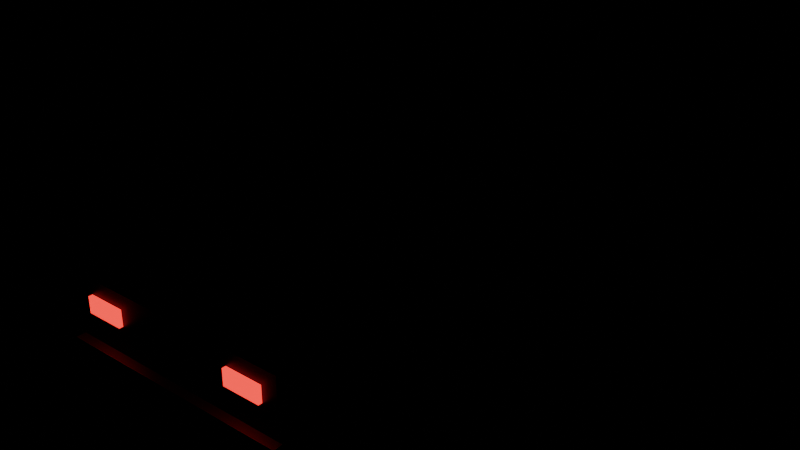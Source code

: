 # Source: Car2.blend  (saved by Blender 5.3.31; exported with 4.5.12 LTS)
import bpy
from mathutils import Matrix  # noqa: F401  (used for matrix-valued properties, if any)

bpy.ops.wm.read_factory_settings(use_empty=True)
scene = bpy.context.scene
scene.name = 'Scene'

# ---- collections
col_car2 = bpy.data.collections.new('Car2'); scene.collection.children.link(col_car2)

# ---- materials (node trees are filled in below, after node groups)
mat_rubber_0 = bpy.data.materials.new('Rubber_0')
mat_metal_1 = bpy.data.materials.new('Metal_1')
mat_glass_2 = bpy.data.materials.new('Glass_2')
mat_glass_3 = bpy.data.materials.new('Glass_3')
mat_neon_4 = bpy.data.materials.new('Neon_4')
mat_metal_5 = bpy.data.materials.new('Metal_5')

# ---- material node trees
mat_rubber_0.use_nodes = True; mat_rubber_0.node_tree.nodes.clear()
_N = mat_rubber_0.node_tree.nodes; _L = mat_rubber_0.node_tree.links
n0 = _N.new('ShaderNodeBsdfPrincipled'); n0.name = 'Principled BSDF'; n0.location = (-200, 100)
n0.inputs[0].default_value = (0.0137, 0.0137, 0.01521, 1.0)
n0.inputs[2].default_value = 0.92
n0.inputs[10].default_value = 0.005
n1 = _N.new('ShaderNodeOutputMaterial'); n1.name = 'Material Output'; n1.location = (200, 100)
_L.new(n0.outputs[0], n1.inputs[0])
n1.is_active_output = True
mat_metal_1.use_nodes = True; mat_metal_1.node_tree.nodes.clear()
_N = mat_metal_1.node_tree.nodes; _L = mat_metal_1.node_tree.links
n0 = _N.new('ShaderNodeBsdfPrincipled'); n0.name = 'Principled BSDF'; n0.location = (-200, 100)
n0.inputs[0].default_value = (0.02122, 0.06125, 0.1878, 1.0)
n0.inputs[1].default_value = 0.55
n0.inputs[2].default_value = 0.42
n0.inputs[10].default_value = 0.005
n1 = _N.new('ShaderNodeOutputMaterial'); n1.name = 'Material Output'; n1.location = (200, 100)
_L.new(n0.outputs[0], n1.inputs[0])
n1.is_active_output = True
mat_glass_2.use_nodes = True; mat_glass_2.node_tree.nodes.clear()
_N = mat_glass_2.node_tree.nodes; _L = mat_glass_2.node_tree.links
n0 = _N.new('ShaderNodeBsdfPrincipled'); n0.name = 'Principled BSDF'; n0.location = (-200, 100)
n0.inputs[0].default_value = (0.1559, 0.2623, 0.3278, 1.0)
n0.inputs[2].default_value = 0.05
n0.inputs[10].default_value = 0.005
n0.inputs[18].default_value = 0.85
n1 = _N.new('ShaderNodeOutputMaterial'); n1.name = 'Material Output'; n1.location = (200, 100)
_L.new(n0.outputs[0], n1.inputs[0])
n1.is_active_output = True
mat_glass_3.use_nodes = True; mat_glass_3.node_tree.nodes.clear()
_N = mat_glass_3.node_tree.nodes; _L = mat_glass_3.node_tree.links
n0 = _N.new('ShaderNodeBsdfPrincipled'); n0.name = 'Principled BSDF'; n0.location = (-200, 100)
n0.inputs[0].default_value = (0.8308, 0.8308, 0.6795, 1.0)
n0.inputs[2].default_value = 0.05
n0.inputs[10].default_value = 0.005
n0.inputs[18].default_value = 0.85
n1 = _N.new('ShaderNodeOutputMaterial'); n1.name = 'Material Output'; n1.location = (200, 100)
_L.new(n0.outputs[0], n1.inputs[0])
n1.is_active_output = True
mat_neon_4.use_nodes = True; mat_neon_4.node_tree.nodes.clear()
_N = mat_neon_4.node_tree.nodes; _L = mat_neon_4.node_tree.links
n0 = _N.new('ShaderNodeBsdfPrincipled'); n0.name = 'Principled BSDF'; n0.location = (-200, 100)
n0.inputs[0].default_value = (0.305, 0.006995, 0.006049, 1.0)
n0.inputs[10].default_value = 0.005
n0.inputs[27].default_value = (0.305, 0.006995, 0.006049, 1.0)
n0.inputs[28].default_value = 6.0
n1 = _N.new('ShaderNodeOutputMaterial'); n1.name = 'Material Output'; n1.location = (200, 100)
_L.new(n0.outputs[0], n1.inputs[0])
n1.is_active_output = True
mat_metal_5.use_nodes = True; mat_metal_5.node_tree.nodes.clear()
_N = mat_metal_5.node_tree.nodes; _L = mat_metal_5.node_tree.links
n0 = _N.new('ShaderNodeBsdfPrincipled'); n0.name = 'Principled BSDF'; n0.location = (-200, 100)
n0.inputs[0].default_value = (0.402, 0.4125, 0.4287, 1.0)
n0.inputs[1].default_value = 0.55
n0.inputs[2].default_value = 0.42
n0.inputs[10].default_value = 0.005
n1 = _N.new('ShaderNodeOutputMaterial'); n1.name = 'Material Output'; n1.location = (200, 100)
_L.new(n0.outputs[0], n1.inputs[0])
n1.is_active_output = True

# ---- meshes
me_wheel_10_1 = bpy.data.meshes.new('Wheel-10_1')
me_wheel_10_1.from_pydata([(-0.1, 0.31, -7.55e-09), (0.1, 0.31, 7.55e-09), (-0.1, 0.2948, -0.0958), (0.1, 0.2948, -0.0958), (-0.1, 0.2508, -0.1822), (0.1, 0.2508, -0.1822), (-0.1, 0.1822, -0.2508), (0.1, 0.1822, -0.2508), (-0.1, 0.0958, -0.2948), (0.1, 0.0958, -0.2948), (-0.1, 0.0, -0.31), (0.1, 0.0, -0.31), (-0.1, -0.0958, -0.2948), (0.1, -0.0958, -0.2948), (-0.1, -0.1822, -0.2508), (0.1, -0.1822, -0.2508), (-0.1, -0.2508, -0.1822), (0.1, -0.2508, -0.1822), (-0.1, -0.2948, -0.0958), (0.1, -0.2948, -0.0958), (-0.1, -0.31, -7.55e-09), (0.1, -0.31, 7.55e-09), (-0.1, -0.2948, 0.0958), (0.1, -0.2948, 0.0958), (-0.1, -0.2508, 0.1822), (0.1, -0.2508, 0.1822), (-0.1, -0.1822, 0.2508), (0.1, -0.1822, 0.2508), (-0.1, -0.0958, 0.2948), (0.1, -0.0958, 0.2948), (-0.1, 0.0, 0.31), (0.1, 0.0, 0.31), (-0.1, 0.0958, 0.2948), (0.1, 0.0958, 0.2948), (-0.1, 0.1822, 0.2508), (0.1, 0.1822, 0.2508), (-0.1, 0.2508, 0.1822), (0.1, 0.2508, 0.1822), (-0.1, 0.2948, 0.0958), (0.1, 0.2948, 0.0958)], [], [(0, 1, 3, 2), (2, 3, 5, 4), (4, 5, 7, 6), (6, 7, 9, 8), (8, 9, 11, 10), (10, 11, 13, 12), (12, 13, 15, 14), (14, 15, 17, 16), (16, 17, 19, 18), (18, 19, 21, 20), (20, 21, 23, 22), (22, 23, 25, 24), (24, 25, 27, 26), (26, 27, 29, 28), (28, 29, 31, 30), (30, 31, 33, 32), (32, 33, 35, 34), (34, 35, 37, 36), (3, 1, 39, 37, 35, 33, 31, 29, 27, 25, 23, 21, 19, 17, 15, 13, 11, 9, 7, 5), (36, 37, 39, 38), (38, 39, 1, 0), (0, 2, 4, 6, 8, 10, 12, 14, 16, 18, 20, 22, 24, 26, 28, 30, 32, 34, 36, 38)])
me_wheel_10_1.polygons.foreach_set('use_smooth', [True] * 22)
me_wheel_10_1.materials.append(mat_rubber_0)
me_wheel_10_1.update()
me_wheel_11_2 = bpy.data.meshes.new('Wheel-11_2')
me_wheel_11_2.from_pydata([(-0.1, 0.31, -7.55e-09), (0.1, 0.31, 7.55e-09), (-0.1, 0.2948, -0.0958), (0.1, 0.2948, -0.0958), (-0.1, 0.2508, -0.1822), (0.1, 0.2508, -0.1822), (-0.1, 0.1822, -0.2508), (0.1, 0.1822, -0.2508), (-0.1, 0.0958, -0.2948), (0.1, 0.0958, -0.2948), (-0.1, 0.0, -0.31), (0.1, 0.0, -0.31), (-0.1, -0.0958, -0.2948), (0.1, -0.0958, -0.2948), (-0.1, -0.1822, -0.2508), (0.1, -0.1822, -0.2508), (-0.1, -0.2508, -0.1822), (0.1, -0.2508, -0.1822), (-0.1, -0.2948, -0.0958), (0.1, -0.2948, -0.0958), (-0.1, -0.31, -7.55e-09), (0.1, -0.31, 7.55e-09), (-0.1, -0.2948, 0.0958), (0.1, -0.2948, 0.0958), (-0.1, -0.2508, 0.1822), (0.1, -0.2508, 0.1822), (-0.1, -0.1822, 0.2508), (0.1, -0.1822, 0.2508), (-0.1, -0.0958, 0.2948), (0.1, -0.0958, 0.2948), (-0.1, 0.0, 0.31), (0.1, 0.0, 0.31), (-0.1, 0.0958, 0.2948), (0.1, 0.0958, 0.2948), (-0.1, 0.1822, 0.2508), (0.1, 0.1822, 0.2508), (-0.1, 0.2508, 0.1822), (0.1, 0.2508, 0.1822), (-0.1, 0.2948, 0.0958), (0.1, 0.2948, 0.0958)], [], [(0, 1, 3, 2), (2, 3, 5, 4), (4, 5, 7, 6), (6, 7, 9, 8), (8, 9, 11, 10), (10, 11, 13, 12), (12, 13, 15, 14), (14, 15, 17, 16), (16, 17, 19, 18), (18, 19, 21, 20), (20, 21, 23, 22), (22, 23, 25, 24), (24, 25, 27, 26), (26, 27, 29, 28), (28, 29, 31, 30), (30, 31, 33, 32), (32, 33, 35, 34), (34, 35, 37, 36), (3, 1, 39, 37, 35, 33, 31, 29, 27, 25, 23, 21, 19, 17, 15, 13, 11, 9, 7, 5), (36, 37, 39, 38), (38, 39, 1, 0), (0, 2, 4, 6, 8, 10, 12, 14, 16, 18, 20, 22, 24, 26, 28, 30, 32, 34, 36, 38)])
me_wheel_11_2.polygons.foreach_set('use_smooth', [True] * 22)
me_wheel_11_2.materials.append(mat_rubber_0)
me_wheel_11_2.update()
me_wheel10_3 = bpy.data.meshes.new('Wheel10_3')
me_wheel10_3.from_pydata([(-0.1, 0.31, -7.55e-09), (0.1, 0.31, 7.55e-09), (-0.1, 0.2948, -0.0958), (0.1, 0.2948, -0.0958), (-0.1, 0.2508, -0.1822), (0.1, 0.2508, -0.1822), (-0.1, 0.1822, -0.2508), (0.1, 0.1822, -0.2508), (-0.1, 0.0958, -0.2948), (0.1, 0.0958, -0.2948), (-0.1, 0.0, -0.31), (0.1, 0.0, -0.31), (-0.1, -0.0958, -0.2948), (0.1, -0.0958, -0.2948), (-0.1, -0.1822, -0.2508), (0.1, -0.1822, -0.2508), (-0.1, -0.2508, -0.1822), (0.1, -0.2508, -0.1822), (-0.1, -0.2948, -0.0958), (0.1, -0.2948, -0.0958), (-0.1, -0.31, -7.55e-09), (0.1, -0.31, 7.55e-09), (-0.1, -0.2948, 0.0958), (0.1, -0.2948, 0.0958), (-0.1, -0.2508, 0.1822), (0.1, -0.2508, 0.1822), (-0.1, -0.1822, 0.2508), (0.1, -0.1822, 0.2508), (-0.1, -0.0958, 0.2948), (0.1, -0.0958, 0.2948), (-0.1, 0.0, 0.31), (0.1, 0.0, 0.31), (-0.1, 0.0958, 0.2948), (0.1, 0.0958, 0.2948), (-0.1, 0.1822, 0.2508), (0.1, 0.1822, 0.2508), (-0.1, 0.2508, 0.1822), (0.1, 0.2508, 0.1822), (-0.1, 0.2948, 0.0958), (0.1, 0.2948, 0.0958)], [], [(0, 1, 3, 2), (2, 3, 5, 4), (4, 5, 7, 6), (6, 7, 9, 8), (8, 9, 11, 10), (10, 11, 13, 12), (12, 13, 15, 14), (14, 15, 17, 16), (16, 17, 19, 18), (18, 19, 21, 20), (20, 21, 23, 22), (22, 23, 25, 24), (24, 25, 27, 26), (26, 27, 29, 28), (28, 29, 31, 30), (30, 31, 33, 32), (32, 33, 35, 34), (34, 35, 37, 36), (3, 1, 39, 37, 35, 33, 31, 29, 27, 25, 23, 21, 19, 17, 15, 13, 11, 9, 7, 5), (36, 37, 39, 38), (38, 39, 1, 0), (0, 2, 4, 6, 8, 10, 12, 14, 16, 18, 20, 22, 24, 26, 28, 30, 32, 34, 36, 38)])
me_wheel10_3.polygons.foreach_set('use_smooth', [True] * 22)
me_wheel10_3.materials.append(mat_rubber_0)
me_wheel10_3.update()
me_wheel11_4 = bpy.data.meshes.new('Wheel11_4')
me_wheel11_4.from_pydata([(-0.1, 0.31, -7.55e-09), (0.1, 0.31, 7.55e-09), (-0.1, 0.2948, -0.0958), (0.1, 0.2948, -0.0958), (-0.1, 0.2508, -0.1822), (0.1, 0.2508, -0.1822), (-0.1, 0.1822, -0.2508), (0.1, 0.1822, -0.2508), (-0.1, 0.0958, -0.2948), (0.1, 0.0958, -0.2948), (-0.1, 0.0, -0.31), (0.1, 0.0, -0.31), (-0.1, -0.0958, -0.2948), (0.1, -0.0958, -0.2948), (-0.1, -0.1822, -0.2508), (0.1, -0.1822, -0.2508), (-0.1, -0.2508, -0.1822), (0.1, -0.2508, -0.1822), (-0.1, -0.2948, -0.0958), (0.1, -0.2948, -0.0958), (-0.1, -0.31, -7.55e-09), (0.1, -0.31, 7.55e-09), (-0.1, -0.2948, 0.0958), (0.1, -0.2948, 0.0958), (-0.1, -0.2508, 0.1822), (0.1, -0.2508, 0.1822), (-0.1, -0.1822, 0.2508), (0.1, -0.1822, 0.2508), (-0.1, -0.0958, 0.2948), (0.1, -0.0958, 0.2948), (-0.1, 0.0, 0.31), (0.1, 0.0, 0.31), (-0.1, 0.0958, 0.2948), (0.1, 0.0958, 0.2948), (-0.1, 0.1822, 0.2508), (0.1, 0.1822, 0.2508), (-0.1, 0.2508, 0.1822), (0.1, 0.2508, 0.1822), (-0.1, 0.2948, 0.0958), (0.1, 0.2948, 0.0958)], [], [(0, 1, 3, 2), (2, 3, 5, 4), (4, 5, 7, 6), (6, 7, 9, 8), (8, 9, 11, 10), (10, 11, 13, 12), (12, 13, 15, 14), (14, 15, 17, 16), (16, 17, 19, 18), (18, 19, 21, 20), (20, 21, 23, 22), (22, 23, 25, 24), (24, 25, 27, 26), (26, 27, 29, 28), (28, 29, 31, 30), (30, 31, 33, 32), (32, 33, 35, 34), (34, 35, 37, 36), (3, 1, 39, 37, 35, 33, 31, 29, 27, 25, 23, 21, 19, 17, 15, 13, 11, 9, 7, 5), (36, 37, 39, 38), (38, 39, 1, 0), (0, 2, 4, 6, 8, 10, 12, 14, 16, 18, 20, 22, 24, 26, 28, 30, 32, 34, 36, 38)])
me_wheel11_4.polygons.foreach_set('use_smooth', [True] * 22)
me_wheel11_4.materials.append(mat_rubber_0)
me_wheel11_4.update()
me_body_5 = bpy.data.meshes.new('Body_5')
me_body_5.from_pydata([(-0.86, -2.05, -0.3), (-0.86, -2.05, 0.3), (-0.86, 2.05, -0.3), (-0.86, 2.05, 0.3), (0.86, -2.05, -0.3), (0.86, -2.05, 0.3), (0.86, 2.05, -0.3), (0.86, 2.05, 0.3)], [], [(0, 1, 3, 2), (2, 3, 7, 6), (6, 7, 5, 4), (4, 5, 1, 0), (2, 6, 4, 0), (7, 3, 1, 5)])
me_body_5.materials.append(mat_metal_1)
me_body_5.update()
me_cabin_6 = bpy.data.meshes.new('Cabin_6')
me_cabin_6.from_pydata([(-0.775, -1.0, -0.275), (-0.775, -1.0, 0.275), (-0.775, 1.0, -0.275), (-0.775, 1.0, 0.275), (0.775, -1.0, -0.275), (0.775, -1.0, 0.275), (0.775, 1.0, -0.275), (0.775, 1.0, 0.275)], [], [(0, 1, 3, 2), (2, 3, 7, 6), (6, 7, 5, 4), (4, 5, 1, 0), (2, 6, 4, 0), (7, 3, 1, 5)])
me_cabin_6.materials.append(mat_metal_1)
me_cabin_6.update()
me_windscreen_7 = bpy.data.meshes.new('Windscreen_7')
me_windscreen_7.from_pydata([(-0.75, -0.3, -0.265), (0.75, -0.3, -0.265), (0.75, 0.3, -0.265), (-0.75, 0.3, -0.265), (-0.75, -0.3, 0.265), (0.75, -0.3, 0.265)], [], [(0, 3, 2, 1), (0, 1, 5, 4), (3, 4, 5, 2), (0, 4, 3), (1, 2, 5)])
me_windscreen_7.materials.append(mat_glass_2)
me_windscreen_7.update()
me_rearscreen_8 = bpy.data.meshes.new('RearScreen_8')
me_rearscreen_8.from_pydata([(-0.75, -0.25, -0.265), (0.75, -0.25, -0.265), (0.75, 0.25, -0.265), (-0.75, 0.25, -0.265), (-0.75, -0.25, 0.265), (0.75, -0.25, 0.265)], [], [(0, 3, 2, 1), (0, 1, 5, 4), (3, 4, 5, 2), (0, 4, 3), (1, 2, 5)])
me_rearscreen_8.materials.append(mat_glass_2)
me_rearscreen_8.update()
me_headlamp_1_9 = bpy.data.meshes.new('Headlamp-1_9')
me_headlamp_1_9.from_pydata([(-0.15, -0.02, -0.07), (-0.15, -0.02, 0.07), (-0.15, 0.02, -0.07), (-0.15, 0.02, 0.07), (0.15, -0.02, -0.07), (0.15, -0.02, 0.07), (0.15, 0.02, -0.07), (0.15, 0.02, 0.07)], [], [(0, 1, 3, 2), (2, 3, 7, 6), (6, 7, 5, 4), (4, 5, 1, 0), (2, 6, 4, 0), (7, 3, 1, 5)])
me_headlamp_1_9.materials.append(mat_glass_3)
me_headlamp_1_9.update()
me_taillamp_1_10 = bpy.data.meshes.new('Taillamp-1_10')
me_taillamp_1_10.from_pydata([(-0.14, -0.02, -0.06), (-0.14, -0.02, 0.06), (-0.14, 0.02, -0.06), (-0.14, 0.02, 0.06), (0.14, -0.02, -0.06), (0.14, -0.02, 0.06), (0.14, 0.02, -0.06), (0.14, 0.02, 0.06)], [], [(0, 1, 3, 2), (2, 3, 7, 6), (6, 7, 5, 4), (4, 5, 1, 0), (2, 6, 4, 0), (7, 3, 1, 5)])
me_taillamp_1_10.materials.append(mat_neon_4)
me_taillamp_1_10.update()
me_headlamp1_11 = bpy.data.meshes.new('Headlamp1_11')
me_headlamp1_11.from_pydata([(-0.15, -0.02, -0.07), (-0.15, -0.02, 0.07), (-0.15, 0.02, -0.07), (-0.15, 0.02, 0.07), (0.15, -0.02, -0.07), (0.15, -0.02, 0.07), (0.15, 0.02, -0.07), (0.15, 0.02, 0.07)], [], [(0, 1, 3, 2), (2, 3, 7, 6), (6, 7, 5, 4), (4, 5, 1, 0), (2, 6, 4, 0), (7, 3, 1, 5)])
me_headlamp1_11.materials.append(mat_glass_3)
me_headlamp1_11.update()
me_taillamp1_12 = bpy.data.meshes.new('Taillamp1_12')
me_taillamp1_12.from_pydata([(-0.14, -0.02, -0.06), (-0.14, -0.02, 0.06), (-0.14, 0.02, -0.06), (-0.14, 0.02, 0.06), (0.14, -0.02, -0.06), (0.14, -0.02, 0.06), (0.14, 0.02, -0.06), (0.14, 0.02, 0.06)], [], [(0, 1, 3, 2), (2, 3, 7, 6), (6, 7, 5, 4), (4, 5, 1, 0), (2, 6, 4, 0), (7, 3, 1, 5)])
me_taillamp1_12.materials.append(mat_neon_4)
me_taillamp1_12.update()
me_bumpers_13 = bpy.data.meshes.new('Bumpers_13')
me_bumpers_13.from_pydata([(-0.88, -2.12, -0.06), (-0.88, -2.12, 0.06), (-0.88, 2.12, -0.06), (-0.88, 2.12, 0.06), (0.88, -2.12, -0.06), (0.88, -2.12, 0.06), (0.88, 2.12, -0.06), (0.88, 2.12, 0.06)], [], [(0, 1, 3, 2), (2, 3, 7, 6), (6, 7, 5, 4), (4, 5, 1, 0), (2, 6, 4, 0), (7, 3, 1, 5)])
me_bumpers_13.materials.append(mat_metal_5)
me_bumpers_13.update()

# ---- objects
ob_wheel_10 = bpy.data.objects.new('Wheel-10', me_wheel_10_1)
ob_wheel_11 = bpy.data.objects.new('Wheel-11', me_wheel_11_2)
ob_wheel10 = bpy.data.objects.new('Wheel10', me_wheel10_3)
ob_wheel11 = bpy.data.objects.new('Wheel11', me_wheel11_4)
ob_body = bpy.data.objects.new('Body', me_body_5)
ob_cabin = bpy.data.objects.new('Cabin', me_cabin_6)
ob_windscreen = bpy.data.objects.new('Windscreen', me_windscreen_7)
ob_rearscreen = bpy.data.objects.new('RearScreen', me_rearscreen_8)
ob_headlamp_1 = bpy.data.objects.new('Headlamp-1', me_headlamp_1_9)
ob_taillamp_1 = bpy.data.objects.new('Taillamp-1', me_taillamp_1_10)
ob_headlamp1 = bpy.data.objects.new('Headlamp1', me_headlamp1_11)
ob_taillamp1 = bpy.data.objects.new('Taillamp1', me_taillamp1_12)
ob_bumpers = bpy.data.objects.new('Bumpers', me_bumpers_13)

# ---- transforms, parenting, visibility, modifiers, constraints
ob_wheel_10.location = (-0.78, 1.25, 0.31)
ob_wheel_11.location = (-0.78, -1.25, 0.31)
ob_wheel10.location = (0.78, 1.25, 0.31)
ob_wheel11.location = (0.78, -1.25, 0.31)
ob_body.location = (0.0, 0.0, 0.62)
ob_cabin.location = (0.0, -0.25, 1.17)
ob_windscreen.location = (0.0, 1.05, 1.17)
ob_windscreen.color = (1.0, 1.0, 1.0, 0.7)
ob_rearscreen.location = (0.0, -1.5, 1.17)
ob_rearscreen.rotation_euler = (0.0, 0.0, 3.142)
ob_rearscreen.color = (1.0, 1.0, 1.0, 0.7)
ob_headlamp_1.location = (-0.6, 2.06, 0.72)
ob_taillamp_1.location = (-0.6, -2.06, 0.75)
ob_headlamp1.location = (0.6, 2.06, 0.72)
ob_taillamp1.location = (0.6, -2.06, 0.75)
ob_bumpers.location = (0.0, 0.0, 0.42)

# ---- collection membership
col_car2.objects.link(ob_wheel_10)
col_car2.objects.link(ob_wheel_11)
col_car2.objects.link(ob_wheel10)
col_car2.objects.link(ob_wheel11)
col_car2.objects.link(ob_body)
col_car2.objects.link(ob_cabin)
col_car2.objects.link(ob_windscreen)
col_car2.objects.link(ob_rearscreen)
col_car2.objects.link(ob_headlamp_1)
col_car2.objects.link(ob_taillamp_1)
col_car2.objects.link(ob_headlamp1)
col_car2.objects.link(ob_taillamp1)
col_car2.objects.link(ob_bumpers)

# ---- scene / render settings (as saved in the file)
scene.frame_start = 1; scene.frame_end = 250; scene.frame_set(1)
scene.render.engine = 'BLENDER_EEVEE_NEXT'
scene.render.bake_bias = 0.0
scene.render.bake_samples = 0
scene.render.compositor_device = 'GPU'
scene.eevee.use_volume_custom_range = False
scene.eevee.fast_gi_thickness_near = 0.1
scene.eevee.fast_gi_thickness_far = 0.0
scene.eevee.ray_tracing_options.screen_trace_thickness = 0.1
bpy.context.view_layer.update()

# ---- added for rendering (the .blend has no active camera): camera
cam_auto = bpy.data.cameras.new('AutoCamera')
cam_auto.lens = 50.0
cam_auto.sensor_width = 36.0
cam_auto.clip_end = 1000.0
ob_auto_camera = bpy.data.objects.new('AutoCamera', cam_auto)
scene.collection.objects.link(ob_auto_camera)
ob_auto_camera.location = (4.45294, -5.34353, 4.28485)
ob_auto_camera.rotation_euler = (1.09748, -7.21219e-08, 0.694738)
scene.camera = ob_auto_camera
bpy.context.view_layer.update()
